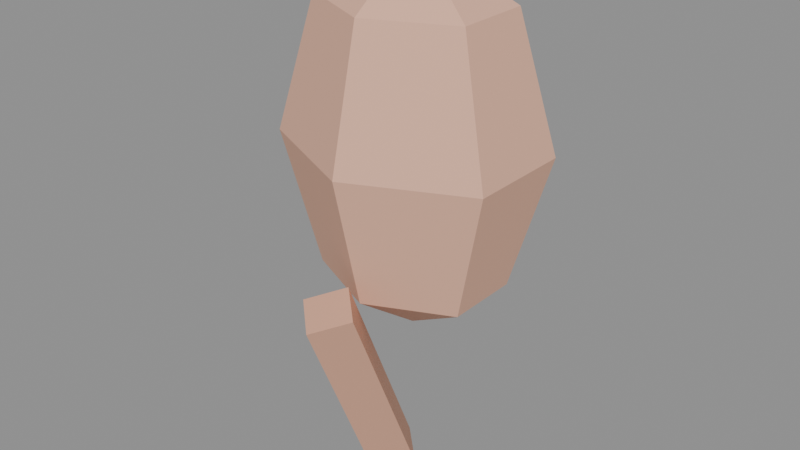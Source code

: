 # Source: hearingAid.blend  (saved by Blender 5.0.119; exported with 4.5.12 LTS)
import bpy
from mathutils import Matrix  # noqa: F401  (used for matrix-valued properties, if any)

bpy.ops.wm.read_factory_settings(use_empty=True)
scene = bpy.context.scene
scene.name = 'Scene'

# ---- materials (node trees are filled in below, after node groups)
mat_c_e8b49a = bpy.data.materials.new('C_e8b49a')
mat_c_e8b49a.diffuse_color = (0.9098, 0.7059, 0.6039, 1.0)
mat_c_d8a48a = bpy.data.materials.new('C_d8a48a')
mat_c_d8a48a.diffuse_color = (0.8471, 0.6431, 0.5412, 1.0)

# ---- material node trees
mat_c_e8b49a.use_nodes = True; mat_c_e8b49a.node_tree.nodes.clear()
_N = mat_c_e8b49a.node_tree.nodes; _L = mat_c_e8b49a.node_tree.links
n0 = _N.new('ShaderNodeBsdfPrincipled'); n0.name = 'Principled BSDF'; n0.location = (-200, 100)
n0.inputs[0].default_value = (0.807, 0.4564, 0.3231, 1.0)
n0.inputs[2].default_value = 0.75
n1 = _N.new('ShaderNodeOutputMaterial'); n1.name = 'Material Output'; n1.location = (200, 100)
_L.new(n0.outputs[0], n1.inputs[0])
n1.is_active_output = True
mat_c_d8a48a.use_nodes = True; mat_c_d8a48a.node_tree.nodes.clear()
_N = mat_c_d8a48a.node_tree.nodes; _L = mat_c_d8a48a.node_tree.links
n0 = _N.new('ShaderNodeBsdfPrincipled'); n0.name = 'Principled BSDF'; n0.location = (-200, 100)
n0.inputs[0].default_value = (0.6867, 0.3712, 0.2542, 1.0)
n0.inputs[2].default_value = 0.75
n1 = _N.new('ShaderNodeOutputMaterial'); n1.name = 'Material Output'; n1.location = (200, 100)
_L.new(n0.outputs[0], n1.inputs[0])
n1.is_active_output = True

# ---- meshes
me_hearingaid = bpy.data.meshes.new('hearingAid')
me_hearingaid.from_pydata([(0.0, 0.0, 0.1008), (0.0, 0.04073, 0.07128), (0.0, 0.0576, 0.0), (0.0, 0.04073, -0.07128), (0.0, 0.0, -0.1008), (0.04409, 0.02036, 0.07128), (0.06235, 0.0288, 0.0), (0.04409, 0.02036, -0.07128), (0.04409, -0.02036, 0.07128), (0.06235, -0.0288, 0.0), (0.04409, -0.02036, -0.07128), (-7.451e-09, -0.04073, 0.07128), (-1.304e-08, -0.0576, 0.0), (-7.451e-09, -0.04073, -0.07128), (-0.04409, -0.02036, 0.07128), (-0.06235, -0.0288, 0.0), (-0.04409, -0.02036, -0.07128), (-0.04409, 0.02036, 0.07128), (-0.06235, 0.0288, 0.0), (-0.04409, 0.02036, -0.07128), (0.0, -0.001898, -0.169), (0.0, -0.04863, -0.05851), (0.016, -0.01663, -0.1753), (0.016, -0.06337, -0.06474), (0.0, -0.03137, -0.1815), (0.0, -0.0781, -0.07097), (-0.016, -0.01663, -0.1753), (-0.016, -0.06337, -0.06474)], [], [(1, 0, 5), (4, 3, 7), (2, 1, 5, 6), (3, 2, 6, 7), (4, 7, 10), (6, 5, 8, 9), (7, 6, 9, 10), (5, 0, 8), (4, 10, 13), (9, 8, 11, 12), (10, 9, 12, 13), (8, 0, 11), (11, 0, 14), (4, 13, 16), (12, 11, 14, 15), (13, 12, 15, 16), (16, 15, 18, 19), (14, 0, 17), (4, 16, 19), (15, 14, 17, 18), (19, 18, 2, 3), (17, 0, 1), (4, 19, 3), (18, 17, 1, 2), (20, 21, 23, 22), (22, 23, 25, 24), (23, 21, 27, 25), (24, 25, 27, 26), (26, 27, 21, 20), (20, 22, 24, 26)])
me_hearingaid.polygons.foreach_set('material_index', [0, 0, 0, 0, 0, 0, 0, 0, 0, 0, 0, 0, 0, 0, 0, 0, 0, 0, 0, 0, 0, 0, 0, 0, 1, 1, 1, 1, 1, 1])
me_hearingaid.materials.append(mat_c_e8b49a)
me_hearingaid.materials.append(mat_c_d8a48a)
me_hearingaid.update()

# ---- objects
ob_hearingaid = bpy.data.objects.new('hearingAid', me_hearingaid)

# ---- transforms, parenting, visibility, modifiers, constraints
ob_hearingaid.location = (0.0, 0.0, 0.0)

# ---- collection membership
scene.collection.objects.link(ob_hearingaid)

# ---- scene / render settings (as saved in the file)
scene.frame_start = 1; scene.frame_end = 250; scene.frame_set(1)
scene.render.engine = 'BLENDER_EEVEE_NEXT'
scene.render.bake_bias = 0.0
scene.render.bake_samples = 0
scene.cycles.sampling_pattern = 'TABULATED_SOBOL'
scene.eevee.use_volume_custom_range = False
bpy.context.view_layer.update()

# ---- added for rendering (the .blend has no active camera and no usable light): camera, sun + grey world if the file has none
cam_auto = bpy.data.cameras.new('AutoCamera')
cam_auto.lens = 50.0
cam_auto.sensor_width = 36.0
cam_auto.clip_end = 1000.0
ob_auto_camera = bpy.data.objects.new('AutoCamera', cam_auto)
scene.collection.objects.link(ob_auto_camera)
ob_auto_camera.location = (0.311922, -0.384557, 0.20919)
ob_auto_camera.rotation_euler = (1.09748, -7.21219e-08, 0.694738)
scene.camera = ob_auto_camera
light_auto_sun = bpy.data.lights.new('AutoSun', 'SUN')
light_auto_sun.energy = 3.0
light_auto_sun.angle = 0.0523599
ob_auto_sun = bpy.data.objects.new('AutoSun', light_auto_sun)
scene.collection.objects.link(ob_auto_sun)
ob_auto_sun.rotation_euler = (0.872665, 0.174533, 0.523599)
if scene.world is None:
    world_auto = bpy.data.worlds.new('AutoWorld')
    world_auto.color = (0.3, 0.3, 0.3)
    scene.world = world_auto
bpy.context.view_layer.update()
